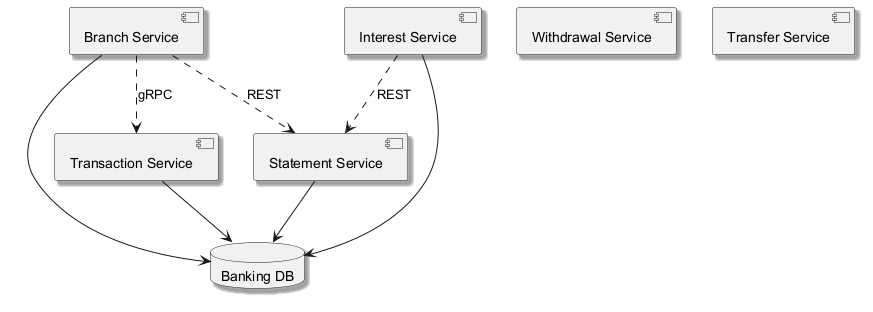

The diagram above was rendered by PlantUML. Its source (embedded in the PNG):
@startuml
skinparam backgroundColor #FFFFFF
skinparam classBackgroundColor #F3E5F5
skinparam classBorderColor #6A1B9A
skinparam shadowing true
component "Statement Service" as C_StatementService
component "Withdrawal Service" as C_WithdrawalService
component "Transaction Service" as C_TransactionService
component "Interest Service" as C_InterestService
component "Branch Service" as C_BranchService
component "Transfer Service" as C_TransferService
database "Banking DB" as DB_banking
C_StatementService --> DB_banking
C_TransactionService --> DB_banking
C_InterestService --> DB_banking
C_BranchService --> DB_banking
C_InterestService ..> C_StatementService : REST
C_BranchService ..> C_TransactionService : gRPC
C_BranchService ..> C_StatementService : REST
@enduml